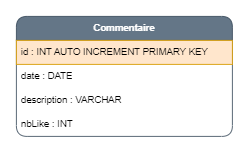

The diagram above was exported from draw.io. Its source (the exported page's mxGraphModel, read from the mxfile embedded in the PNG):
<mxGraphModel dx="1635" dy="838" grid="1" gridSize="10" guides="1" tooltips="1" connect="1" arrows="1" fold="1" page="1" pageScale="1" pageWidth="827" pageHeight="1169" math="0" shadow="0">
  <root>
    <mxCell id="0" />
    <mxCell id="1" parent="0" />
    <mxCell id="0iFBEBgepo2nHVFWvvcg-1" value="&lt;b&gt;Commentaire&lt;/b&gt;" style="swimlane;fontStyle=0;childLayout=stackLayout;horizontal=1;startSize=30;horizontalStack=0;resizeParent=1;resizeParentMax=0;resizeLast=0;collapsible=1;marginBottom=0;whiteSpace=wrap;html=1;rounded=1;fillColor=#647687;fontColor=#ffffff;strokeColor=#314354;" parent="1" vertex="1">
      <mxGeometry x="60" y="240" width="270" height="150" as="geometry" />
    </mxCell>
    <mxCell id="0iFBEBgepo2nHVFWvvcg-2" value="id : INT AUTO INCREMENT PRIMARY KEY" style="text;strokeColor=#d79b00;fillColor=#ffe6cc;align=left;verticalAlign=middle;spacingLeft=4;spacingRight=4;overflow=hidden;points=[[0,0.5],[1,0.5]];portConstraint=eastwest;rotatable=0;whiteSpace=wrap;html=1;" parent="0iFBEBgepo2nHVFWvvcg-1" vertex="1">
      <mxGeometry y="30" width="270" height="30" as="geometry" />
    </mxCell>
    <mxCell id="0iFBEBgepo2nHVFWvvcg-3" value="date : DATE" style="text;strokeColor=none;fillColor=none;align=left;verticalAlign=middle;spacingLeft=4;spacingRight=4;overflow=hidden;points=[[0,0.5],[1,0.5]];portConstraint=eastwest;rotatable=0;whiteSpace=wrap;html=1;rounded=1;" parent="0iFBEBgepo2nHVFWvvcg-1" vertex="1">
      <mxGeometry y="60" width="270" height="30" as="geometry" />
    </mxCell>
    <mxCell id="0iFBEBgepo2nHVFWvvcg-4" value="description : VARCHAR" style="text;strokeColor=none;fillColor=none;align=left;verticalAlign=middle;spacingLeft=4;spacingRight=4;overflow=hidden;points=[[0,0.5],[1,0.5]];portConstraint=eastwest;rotatable=0;whiteSpace=wrap;html=1;rounded=1;" parent="0iFBEBgepo2nHVFWvvcg-1" vertex="1">
      <mxGeometry y="90" width="270" height="30" as="geometry" />
    </mxCell>
    <mxCell id="0iFBEBgepo2nHVFWvvcg-5" value="nbLike : INT" style="text;strokeColor=none;fillColor=none;align=left;verticalAlign=middle;spacingLeft=4;spacingRight=4;overflow=hidden;points=[[0,0.5],[1,0.5]];portConstraint=eastwest;rotatable=0;whiteSpace=wrap;html=1;rounded=1;" parent="0iFBEBgepo2nHVFWvvcg-1" vertex="1">
      <mxGeometry y="120" width="270" height="30" as="geometry" />
    </mxCell>
  </root>
</mxGraphModel>